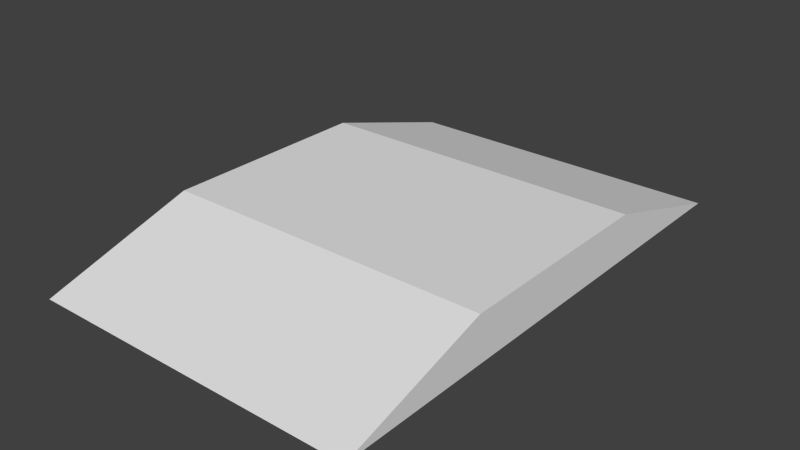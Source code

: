 # Source: TreeBranchLeftCollision.blend  (saved by Blender 2.76.0; exported with 4.5.12 LTS)
import bpy
from mathutils import Matrix  # noqa: F401  (used for matrix-valued properties, if any)

bpy.ops.wm.read_factory_settings(use_empty=True)
scene = bpy.context.scene
scene.name = 'Scene'

# ---- collections
col_collection_1 = bpy.data.collections.new('Collection 1'); scene.collection.children.link(col_collection_1)

# ---- world
world_world = bpy.data.worlds.new('World'); scene.world = world_world
world_world.color = (0.05088, 0.05088, 0.05088)
world_world.use_sun_shadow = False
world_world.sun_shadow_jitter_overblur = 0.0
world_world.cycles.sampling_method = 'MANUAL'
world_world.cycles.sample_map_resolution = 256

# ---- meshes
me_cube = bpy.data.meshes.new('Cube')
me_cube.from_pydata([(-1.0, -1.0, 1.0), (-1.0, 1.0, 1.0), (1.0, -1.0, 1.0), (1.0, 1.0, 1.0), (-1.0, -0.4152, 1.84), (-1.0, 0.4152, 1.84), (1.0, -0.4152, 1.84), (1.0, 0.4152, 1.84)], [], [(6, 7, 5, 4), (1, 0, 4, 5), (0, 2, 6, 4), (3, 1, 5, 7), (2, 3, 7, 6)])
me_cube.use_remesh_preserve_volume = False
me_cube.use_remesh_preserve_attributes = False
me_cube.use_mirror_vertex_groups = False
me_cube.update()

# ---- objects
ob_cube = bpy.data.objects.new('Cube', me_cube)

# ---- transforms, parenting, visibility, modifiers, constraints
ob_cube.location = (2.003, -3.568, 6.633)
ob_cube.scale = (3.058, 4.735, 1.0)
ob_cube.lineart.crease_threshold = 0.0

# ---- collection membership
col_collection_1.objects.link(ob_cube)

# ---- scene / render settings (as saved in the file)
scene.frame_start = 1; scene.frame_end = 250; scene.frame_set(0)
scene.render.engine = 'BLENDER_EEVEE_NEXT'
scene.render.resolution_percentage = 50
scene.render.dither_intensity = 0.0
scene.cycles.use_denoising = False
scene.cycles.samples = 10
scene.cycles.sampling_pattern = 'TABULATED_SOBOL'
scene.cycles.light_sampling_threshold = 0.0
scene.cycles.use_adaptive_sampling = False
scene.cycles.use_light_tree = False
scene.cycles.blur_glossy = 0.0
scene.cycles.pixel_filter_type = 'GAUSSIAN'
scene.cycles.sample_clamp_indirect = 0.0
scene.view_settings.view_transform = 'Standard'
bpy.context.view_layer.update()

# ---- added for rendering (the .blend has no active camera and no usable light): camera, sun
cam_auto = bpy.data.cameras.new('AutoCamera')
cam_auto.lens = 50.0
cam_auto.sensor_width = 36.0
cam_auto.clip_end = 1000.0
ob_auto_camera = bpy.data.objects.new('AutoCamera', cam_auto)
scene.collection.objects.link(ob_auto_camera)
ob_auto_camera.location = (12.463, -16.1196, 16.4208)
ob_auto_camera.rotation_euler = (1.09748, -7.21219e-08, 0.694738)
scene.camera = ob_auto_camera
light_auto_sun = bpy.data.lights.new('AutoSun', 'SUN')
light_auto_sun.energy = 3.0
light_auto_sun.angle = 0.0523599
ob_auto_sun = bpy.data.objects.new('AutoSun', light_auto_sun)
scene.collection.objects.link(ob_auto_sun)
ob_auto_sun.rotation_euler = (0.872665, 0.174533, 0.523599)
bpy.context.view_layer.update()
